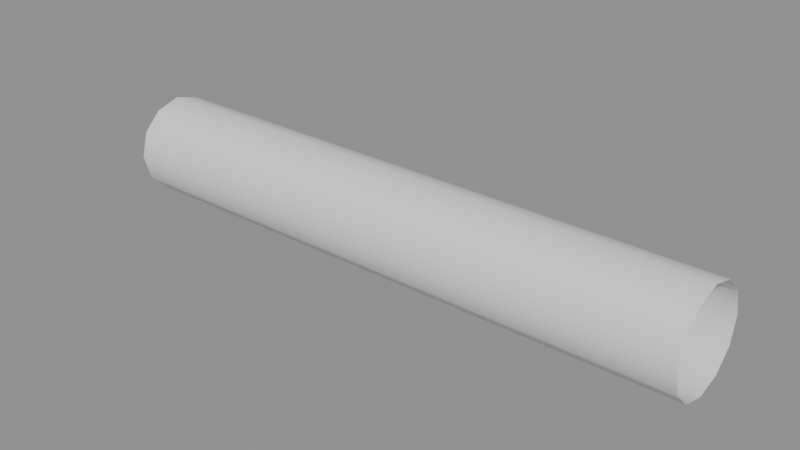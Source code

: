 # Source: ch06_11_shot_appended.blend  (saved by Blender 5.3.31; exported with 4.5.12 LTS)
import bpy
from mathutils import Matrix  # noqa: F401  (used for matrix-valued properties, if any)

bpy.ops.wm.read_factory_settings(use_empty=True)
scene = bpy.context.scene
scene.name = 'SC_SHOT'

# ---- collections
col_col_rig = bpy.data.collections.new('COL_Rig'); scene.collection.children.link(col_col_rig)

# ---- meshes
me_me_geo_lib = bpy.data.meshes.new('ME_GEO_Lib')
me_me_geo_lib.from_pydata([(0.0, 0.05, 1.0), (0.0, 0.0433, 1.025), (0.0, 0.025, 1.043), (0.0, 3.062e-18, 1.05), (0.0, -0.025, 1.043), (0.0, -0.0433, 1.025), (0.0, -0.05, 1.0), (0.0, -0.0433, 0.975), (0.0, -0.025, 0.9567), (0.0, -9.185e-18, 0.95), (0.0, 0.025, 0.9567), (0.0, 0.0433, 0.975), (0.05, 0.05, 1.0), (0.05, 0.0433, 1.025), (0.05, 0.025, 1.043), (0.05, 3.062e-18, 1.05), (0.05, -0.025, 1.043), (0.05, -0.0433, 1.025), (0.05, -0.05, 1.0), (0.05, -0.0433, 0.975), (0.05, -0.025, 0.9567), (0.05, -9.185e-18, 0.95), (0.05, 0.025, 0.9567), (0.05, 0.0433, 0.975), (0.1, 0.05, 1.0), (0.1, 0.0433, 1.025), (0.1, 0.025, 1.043), (0.1, 3.062e-18, 1.05), (0.1, -0.025, 1.043), (0.1, -0.0433, 1.025), (0.1, -0.05, 1.0), (0.1, -0.0433, 0.975), (0.1, -0.025, 0.9567), (0.1, -9.185e-18, 0.95), (0.1, 0.025, 0.9567), (0.1, 0.0433, 0.975), (0.15, 0.05, 1.0), (0.15, 0.0433, 1.025), (0.15, 0.025, 1.043), (0.15, 3.062e-18, 1.05), (0.15, -0.025, 1.043), (0.15, -0.0433, 1.025), (0.15, -0.05, 1.0), (0.15, -0.0433, 0.975), (0.15, -0.025, 0.9567), (0.15, -9.185e-18, 0.95), (0.15, 0.025, 0.9567), (0.15, 0.0433, 0.975), (0.2, 0.05, 1.0), (0.2, 0.0433, 1.025), (0.2, 0.025, 1.043), (0.2, 3.062e-18, 1.05), (0.2, -0.025, 1.043), (0.2, -0.0433, 1.025), (0.2, -0.05, 1.0), (0.2, -0.0433, 0.975), (0.2, -0.025, 0.9567), (0.2, -9.185e-18, 0.95), (0.2, 0.025, 0.9567), (0.2, 0.0433, 0.975), (0.25, 0.05, 1.0), (0.25, 0.0433, 1.025), (0.25, 0.025, 1.043), (0.25, 3.062e-18, 1.05), (0.25, -0.025, 1.043), (0.25, -0.0433, 1.025), (0.25, -0.05, 1.0), (0.25, -0.0433, 0.975), (0.25, -0.025, 0.9567), (0.25, -9.185e-18, 0.95), (0.25, 0.025, 0.9567), (0.25, 0.0433, 0.975), (0.3, 0.05, 1.0), (0.3, 0.0433, 1.025), (0.3, 0.025, 1.043), (0.3, 3.062e-18, 1.05), (0.3, -0.025, 1.043), (0.3, -0.0433, 1.025), (0.3, -0.05, 1.0), (0.3, -0.0433, 0.975), (0.3, -0.025, 0.9567), (0.3, -9.185e-18, 0.95), (0.3, 0.025, 0.9567), (0.3, 0.0433, 0.975), (0.35, 0.05, 1.0), (0.35, 0.0433, 1.025), (0.35, 0.025, 1.043), (0.35, 3.062e-18, 1.05), (0.35, -0.025, 1.043), (0.35, -0.0433, 1.025), (0.35, -0.05, 1.0), (0.35, -0.0433, 0.975), (0.35, -0.025, 0.9567), (0.35, -9.185e-18, 0.95), (0.35, 0.025, 0.9567), (0.35, 0.0433, 0.975), (0.4, 0.05, 1.0), (0.4, 0.0433, 1.025), (0.4, 0.025, 1.043), (0.4, 3.062e-18, 1.05), (0.4, -0.025, 1.043), (0.4, -0.0433, 1.025), (0.4, -0.05, 1.0), (0.4, -0.0433, 0.975), (0.4, -0.025, 0.9567), (0.4, -9.185e-18, 0.95), (0.4, 0.025, 0.9567), (0.4, 0.0433, 0.975), (0.45, 0.05, 1.0), (0.45, 0.0433, 1.025), (0.45, 0.025, 1.043), (0.45, 3.062e-18, 1.05), (0.45, -0.025, 1.043), (0.45, -0.0433, 1.025), (0.45, -0.05, 1.0), (0.45, -0.0433, 0.975), (0.45, -0.025, 0.9567), (0.45, -9.185e-18, 0.95), (0.45, 0.025, 0.9567), (0.45, 0.0433, 0.975), (0.5, 0.05, 1.0), (0.5, 0.0433, 1.025), (0.5, 0.025, 1.043), (0.5, 3.062e-18, 1.05), (0.5, -0.025, 1.043), (0.5, -0.0433, 1.025), (0.5, -0.05, 1.0), (0.5, -0.0433, 0.975), (0.5, -0.025, 0.9567), (0.5, -9.185e-18, 0.95), (0.5, 0.025, 0.9567), (0.5, 0.0433, 0.975), (0.55, 0.05, 1.0), (0.55, 0.0433, 1.025), (0.55, 0.025, 1.043), (0.55, 3.062e-18, 1.05), (0.55, -0.025, 1.043), (0.55, -0.0433, 1.025), (0.55, -0.05, 1.0), (0.55, -0.0433, 0.975), (0.55, -0.025, 0.9567), (0.55, -9.185e-18, 0.95), (0.55, 0.025, 0.9567), (0.55, 0.0433, 0.975), (0.6, 0.05, 1.0), (0.6, 0.0433, 1.025), (0.6, 0.025, 1.043), (0.6, 3.062e-18, 1.05), (0.6, -0.025, 1.043), (0.6, -0.0433, 1.025), (0.6, -0.05, 1.0), (0.6, -0.0433, 0.975), (0.6, -0.025, 0.9567), (0.6, -9.185e-18, 0.95), (0.6, 0.025, 0.9567), (0.6, 0.0433, 0.975)], [], [(0, 1, 13, 12), (1, 2, 14, 13), (2, 3, 15, 14), (3, 4, 16, 15), (4, 5, 17, 16), (5, 6, 18, 17), (6, 7, 19, 18), (7, 8, 20, 19), (8, 9, 21, 20), (9, 10, 22, 21), (10, 11, 23, 22), (11, 0, 12, 23), (12, 13, 25, 24), (13, 14, 26, 25), (14, 15, 27, 26), (15, 16, 28, 27), (16, 17, 29, 28), (17, 18, 30, 29), (18, 19, 31, 30), (19, 20, 32, 31), (20, 21, 33, 32), (21, 22, 34, 33), (22, 23, 35, 34), (23, 12, 24, 35), (24, 25, 37, 36), (25, 26, 38, 37), (26, 27, 39, 38), (27, 28, 40, 39), (28, 29, 41, 40), (29, 30, 42, 41), (30, 31, 43, 42), (31, 32, 44, 43), (32, 33, 45, 44), (33, 34, 46, 45), (34, 35, 47, 46), (35, 24, 36, 47), (36, 37, 49, 48), (37, 38, 50, 49), (38, 39, 51, 50), (39, 40, 52, 51), (40, 41, 53, 52), (41, 42, 54, 53), (42, 43, 55, 54), (43, 44, 56, 55), (44, 45, 57, 56), (45, 46, 58, 57), (46, 47, 59, 58), (47, 36, 48, 59), (48, 49, 61, 60), (49, 50, 62, 61), (50, 51, 63, 62), (51, 52, 64, 63), (52, 53, 65, 64), (53, 54, 66, 65), (54, 55, 67, 66), (55, 56, 68, 67), (56, 57, 69, 68), (57, 58, 70, 69), (58, 59, 71, 70), (59, 48, 60, 71), (60, 61, 73, 72), (61, 62, 74, 73), (62, 63, 75, 74), (63, 64, 76, 75), (64, 65, 77, 76), (65, 66, 78, 77), (66, 67, 79, 78), (67, 68, 80, 79), (68, 69, 81, 80), (69, 70, 82, 81), (70, 71, 83, 82), (71, 60, 72, 83), (72, 73, 85, 84), (73, 74, 86, 85), (74, 75, 87, 86), (75, 76, 88, 87), (76, 77, 89, 88), (77, 78, 90, 89), (78, 79, 91, 90), (79, 80, 92, 91), (80, 81, 93, 92), (81, 82, 94, 93), (82, 83, 95, 94), (83, 72, 84, 95), (84, 85, 97, 96), (85, 86, 98, 97), (86, 87, 99, 98), (87, 88, 100, 99), (88, 89, 101, 100), (89, 90, 102, 101), (90, 91, 103, 102), (91, 92, 104, 103), (92, 93, 105, 104), (93, 94, 106, 105), (94, 95, 107, 106), (95, 84, 96, 107), (96, 97, 109, 108), (97, 98, 110, 109), (98, 99, 111, 110), (99, 100, 112, 111), (100, 101, 113, 112), (101, 102, 114, 113), (102, 103, 115, 114), (103, 104, 116, 115), (104, 105, 117, 116), (105, 106, 118, 117), (106, 107, 119, 118), (107, 96, 108, 119), (108, 109, 121, 120), (109, 110, 122, 121), (110, 111, 123, 122), (111, 112, 124, 123), (112, 113, 125, 124), (113, 114, 126, 125), (114, 115, 127, 126), (115, 116, 128, 127), (116, 117, 129, 128), (117, 118, 130, 129), (118, 119, 131, 130), (119, 108, 120, 131), (120, 121, 133, 132), (121, 122, 134, 133), (122, 123, 135, 134), (123, 124, 136, 135), (124, 125, 137, 136), (125, 126, 138, 137), (126, 127, 139, 138), (127, 128, 140, 139), (128, 129, 141, 140), (129, 130, 142, 141), (130, 131, 143, 142), (131, 120, 132, 143), (132, 133, 145, 144), (133, 134, 146, 145), (134, 135, 147, 146), (135, 136, 148, 147), (136, 137, 149, 148), (137, 138, 150, 149), (138, 139, 151, 150), (139, 140, 152, 151), (140, 141, 153, 152), (141, 142, 154, 153), (142, 143, 155, 154), (143, 132, 144, 155)])
me_me_geo_lib.polygons.foreach_set('use_smooth', [True] * 144)
me_me_geo_lib.update()
arm_arm_rig_lib = bpy.data.armatures.new('ARM_RIG_Lib')  # bones are not reproduced

# ---- objects
ob_geo_lib = bpy.data.objects.new('GEO_Lib', me_me_geo_lib)
ob_rig_lib = bpy.data.objects.new('RIG_Lib', arm_arm_rig_lib)

# ---- transforms, parenting, visibility, modifiers, constraints
ob_geo_lib.parent = ob_rig_lib
ob_geo_lib.location = (0.0, 0.0, 0.0)
_vg = ob_geo_lib.vertex_groups.new(name='arm')
_vg.add([0, 1, 2, 3, 4, 5, 6, 7, 8, 9, 10, 11, 12, 13, 14, 15, 16, 17, 18, 19, 20, 21, 22, 23, 24, 25, 26, 27, 28, 29, 30, 31, 32, 33, 34, 35, 36, 37, 38, 39, 40, 41, 42, 43, 44, 45, 46, 47, 48, 49, 50, 51, 52, 53, 54, 55, 56, 57, 58, 59, 60, 61, 62, 63, 64, 65, 66, 67, 68, 69, 70, 71, 72, 73, 74, 75, 76, 77, 78, 79, 80, 81, 82, 83, 84, 85, 86, 87, 88, 89, 90, 91, 92, 93, 94, 95, 96, 97, 98, 99, 100, 101, 102, 103, 104, 105, 106, 107, 108, 109, 110, 111, 112, 113, 114, 115, 116, 117, 118, 119, 120, 121, 122, 123, 124, 125, 126, 127, 128, 129, 130, 131, 132, 133, 134, 135, 136, 137, 138, 139, 140, 141, 142, 143, 144, 145, 146, 147, 148, 149, 150, 151, 152, 153, 154, 155], 1.0, 'REPLACE')
_m = ob_geo_lib.modifiers.new('Armature', 'ARMATURE')
_m.object = ob_rig_lib
ob_rig_lib.location = (0.0, 0.0, 0.0)
ob_rig_lib.show_in_front = True

# ---- collection membership
col_col_rig.objects.link(ob_geo_lib)
col_col_rig.objects.link(ob_rig_lib)

# ---- scene / render settings (as saved in the file)
scene.frame_start = 1; scene.frame_end = 250; scene.frame_set(1)
scene.render.engine = 'BLENDER_EEVEE_NEXT'
scene.render.bake_bias = 0.0
scene.render.bake_samples = 0
scene.render.compositor_device = 'GPU'
scene.eevee.use_volume_custom_range = False
scene.eevee.fast_gi_thickness_near = 0.1
scene.eevee.fast_gi_thickness_far = 0.0
scene.eevee.ray_tracing_options.screen_trace_thickness = 0.1
bpy.context.view_layer.update()

# ---- added for rendering (the .blend has no active camera and no usable light): camera, sun + grey world if the file has none
cam_auto = bpy.data.cameras.new('AutoCamera')
cam_auto.lens = 50.0
cam_auto.sensor_width = 36.0
cam_auto.clip_end = 1000.0
ob_auto_camera = bpy.data.objects.new('AutoCamera', cam_auto)
scene.collection.objects.link(ob_auto_camera)
ob_auto_camera.location = (0.870347, -0.684416, 1.45628)
ob_auto_camera.rotation_euler = (1.09748, -7.21219e-08, 0.694738)
scene.camera = ob_auto_camera
light_auto_sun = bpy.data.lights.new('AutoSun', 'SUN')
light_auto_sun.energy = 3.0
light_auto_sun.angle = 0.0523599
ob_auto_sun = bpy.data.objects.new('AutoSun', light_auto_sun)
scene.collection.objects.link(ob_auto_sun)
ob_auto_sun.rotation_euler = (0.872665, 0.174533, 0.523599)
if scene.world is None:
    world_auto = bpy.data.worlds.new('AutoWorld')
    world_auto.color = (0.3, 0.3, 0.3)
    scene.world = world_auto
bpy.context.view_layer.update()
